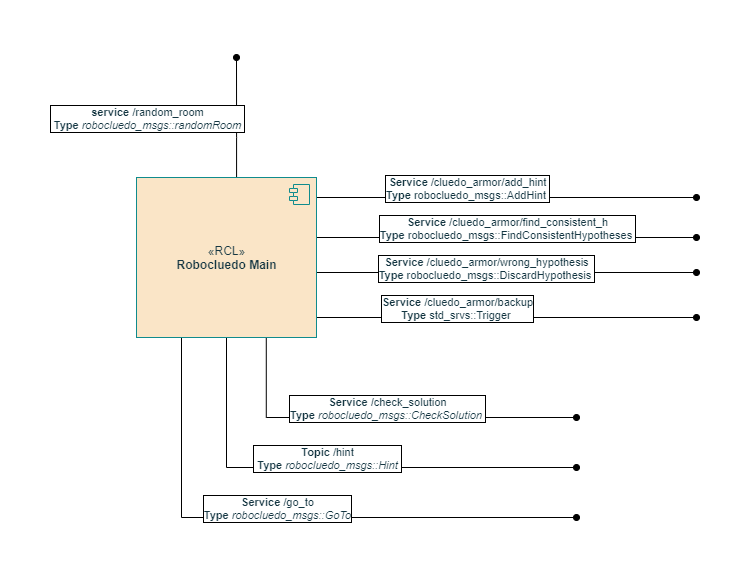

The diagram above was exported from draw.io. Its source (the exported page's mxGraphModel, read from the mxfile embedded in the PNG):
<mxGraphModel dx="1422" dy="814" grid="1" gridSize="10" guides="1" tooltips="1" connect="1" arrows="1" fold="1" page="1" pageScale="1" pageWidth="827" pageHeight="1169" math="0" shadow="0">
  <root>
    <mxCell id="0" />
    <mxCell id="1" parent="0" />
    <mxCell id="4Mtz4QuyGgzHfaiND8LY-5" style="edgeStyle=orthogonalEdgeStyle;rounded=0;orthogonalLoop=1;jettySize=auto;html=1;fontColor=#143642;endArrow=oval;endFill=1;strokeColor=default;fillColor=#FAE5C7;exitX=0.25;exitY=1;exitDx=0;exitDy=0;" edge="1" parent="1" source="4Mtz4QuyGgzHfaiND8LY-13">
      <mxGeometry relative="1" as="geometry">
        <mxPoint x="680" y="660" as="targetPoint" />
        <Array as="points">
          <mxPoint x="285" y="660" />
          <mxPoint x="680" y="660" />
        </Array>
      </mxGeometry>
    </mxCell>
    <mxCell id="4Mtz4QuyGgzHfaiND8LY-27" value="&lt;b style=&quot;color: rgb(20 , 54 , 66)&quot;&gt;Service&amp;nbsp;&lt;/b&gt;&lt;span style=&quot;color: rgb(20 , 54 , 66)&quot;&gt;/go_to&lt;/span&gt;&lt;br style=&quot;color: rgb(20 , 54 , 66)&quot;&gt;&lt;b style=&quot;color: rgb(20 , 54 , 66)&quot;&gt;Type&amp;nbsp;&lt;/b&gt;&lt;i style=&quot;color: rgb(20 , 54 , 66)&quot;&gt;robocluedo_msgs::GoTo&lt;/i&gt;" style="edgeLabel;html=1;align=center;verticalAlign=middle;resizable=0;points=[];labelBorderColor=#000000;" vertex="1" connectable="0" parent="4Mtz4QuyGgzHfaiND8LY-5">
      <mxGeometry x="0.6313" y="-1" relative="1" as="geometry">
        <mxPoint x="-194" y="-11" as="offset" />
      </mxGeometry>
    </mxCell>
    <mxCell id="4Mtz4QuyGgzHfaiND8LY-6" style="edgeStyle=elbowEdgeStyle;rounded=0;orthogonalLoop=1;jettySize=auto;elbow=vertical;html=1;exitX=0.5;exitY=1;exitDx=0;exitDy=0;fontColor=#143642;endArrow=oval;endFill=1;strokeColor=default;fillColor=#FAE5C7;" edge="1" parent="1" source="4Mtz4QuyGgzHfaiND8LY-13">
      <mxGeometry relative="1" as="geometry">
        <mxPoint x="680" y="610" as="targetPoint" />
        <Array as="points">
          <mxPoint x="530" y="610" />
          <mxPoint x="420" y="640" />
          <mxPoint x="350" y="620" />
          <mxPoint x="340" y="590" />
          <mxPoint x="350" y="590" />
        </Array>
      </mxGeometry>
    </mxCell>
    <mxCell id="4Mtz4QuyGgzHfaiND8LY-26" value="&lt;b style=&quot;color: rgb(20 , 54 , 66)&quot;&gt;Topic&amp;nbsp;&lt;/b&gt;&lt;span style=&quot;color: rgb(20 , 54 , 66)&quot;&gt;/hint&lt;/span&gt;&lt;br style=&quot;color: rgb(20 , 54 , 66)&quot;&gt;&lt;b style=&quot;color: rgb(20 , 54 , 66)&quot;&gt;&amp;nbsp;Type&lt;/b&gt;&lt;span style=&quot;color: rgb(20 , 54 , 66)&quot;&gt;&amp;nbsp;&lt;/span&gt;&lt;i style=&quot;color: rgb(20 , 54 , 66)&quot;&gt;robocluedo_msgs::Hint&amp;nbsp;&lt;/i&gt;" style="edgeLabel;html=1;align=center;verticalAlign=middle;resizable=0;points=[];labelBorderColor=#000000;" vertex="1" connectable="0" parent="4Mtz4QuyGgzHfaiND8LY-6">
      <mxGeometry x="0.425" y="1" relative="1" as="geometry">
        <mxPoint x="-112" y="-9" as="offset" />
      </mxGeometry>
    </mxCell>
    <mxCell id="4Mtz4QuyGgzHfaiND8LY-7" style="edgeStyle=elbowEdgeStyle;rounded=0;orthogonalLoop=1;jettySize=auto;elbow=vertical;html=1;exitX=0.721;exitY=0.992;exitDx=0;exitDy=0;fontColor=#143642;endArrow=oval;endFill=1;strokeColor=default;fillColor=#FAE5C7;exitPerimeter=0;" edge="1" parent="1" source="4Mtz4QuyGgzHfaiND8LY-13">
      <mxGeometry relative="1" as="geometry">
        <mxPoint x="680" y="560" as="targetPoint" />
        <Array as="points">
          <mxPoint x="400" y="560" />
        </Array>
      </mxGeometry>
    </mxCell>
    <mxCell id="4Mtz4QuyGgzHfaiND8LY-25" value="&lt;b style=&quot;color: rgb(20 , 54 , 66)&quot;&gt;Service /&lt;/b&gt;&lt;span style=&quot;color: rgb(20 , 54 , 66)&quot;&gt;check_solution&lt;/span&gt;&lt;br style=&quot;color: rgb(20 , 54 , 66)&quot;&gt;&lt;b style=&quot;color: rgb(20 , 54 , 66)&quot;&gt;Type&amp;nbsp;&lt;/b&gt;&lt;i style=&quot;color: rgb(20 , 54 , 66)&quot;&gt;robocluedo_msgs::CheckSolution&amp;nbsp;&lt;/i&gt;" style="edgeLabel;html=1;align=center;verticalAlign=middle;resizable=0;points=[];labelBorderColor=#000000;" vertex="1" connectable="0" parent="4Mtz4QuyGgzHfaiND8LY-7">
      <mxGeometry x="0.2644" y="2" relative="1" as="geometry">
        <mxPoint x="-46" y="-8" as="offset" />
      </mxGeometry>
    </mxCell>
    <mxCell id="4Mtz4QuyGgzHfaiND8LY-8" style="edgeStyle=elbowEdgeStyle;rounded=0;orthogonalLoop=1;jettySize=auto;elbow=vertical;html=1;exitX=0.556;exitY=0.002;exitDx=0;exitDy=0;fontColor=#143642;endArrow=oval;endFill=1;strokeColor=default;fillColor=#FAE5C7;exitPerimeter=0;" edge="1" parent="1" source="4Mtz4QuyGgzHfaiND8LY-13">
      <mxGeometry relative="1" as="geometry">
        <mxPoint x="340" y="200" as="targetPoint" />
        <Array as="points">
          <mxPoint x="280" y="280" />
          <mxPoint x="280" y="280" />
          <mxPoint x="310" y="280" />
        </Array>
      </mxGeometry>
    </mxCell>
    <mxCell id="4Mtz4QuyGgzHfaiND8LY-20" value="&lt;b style=&quot;color: rgb(20 , 54 , 66)&quot;&gt;service&amp;nbsp;&lt;/b&gt;&lt;span style=&quot;color: rgb(20 , 54 , 66)&quot;&gt;/random_room&lt;/span&gt;&lt;br style=&quot;color: rgb(20 , 54 , 66)&quot;&gt;&lt;b style=&quot;color: rgb(20 , 54 , 66)&quot;&gt;&amp;nbsp;Type&amp;nbsp;&lt;/b&gt;&lt;i style=&quot;color: rgb(20 , 54 , 66)&quot;&gt;robocluedo_msgs::randomRoom&amp;nbsp;&lt;/i&gt;" style="edgeLabel;html=1;align=center;verticalAlign=middle;resizable=0;points=[];labelBorderColor=#000000;" vertex="1" connectable="0" parent="4Mtz4QuyGgzHfaiND8LY-8">
      <mxGeometry x="-0.3864" y="3" relative="1" as="geometry">
        <mxPoint x="-87" y="-23" as="offset" />
      </mxGeometry>
    </mxCell>
    <mxCell id="4Mtz4QuyGgzHfaiND8LY-9" style="edgeStyle=orthogonalEdgeStyle;rounded=0;orthogonalLoop=1;jettySize=auto;html=1;fontColor=#143642;endArrow=oval;endFill=1;strokeColor=default;fillColor=#FAE5C7;" edge="1" parent="1" source="4Mtz4QuyGgzHfaiND8LY-13">
      <mxGeometry relative="1" as="geometry">
        <mxPoint x="800" y="340" as="targetPoint" />
        <Array as="points">
          <mxPoint x="800" y="340" />
        </Array>
      </mxGeometry>
    </mxCell>
    <mxCell id="4Mtz4QuyGgzHfaiND8LY-21" value="&lt;b style=&quot;color: rgb(20 , 54 , 66)&quot;&gt;Service&amp;nbsp;&lt;/b&gt;&lt;span style=&quot;color: rgb(20 , 54 , 66)&quot;&gt;/cluedo_armor/add_hint&lt;/span&gt;&lt;br style=&quot;color: rgb(20 , 54 , 66)&quot;&gt;&lt;b style=&quot;color: rgb(20 , 54 , 66)&quot;&gt;Type&lt;/b&gt;&lt;span style=&quot;color: rgb(20 , 54 , 66)&quot;&gt;&amp;nbsp;robocluedo_msgs::AddHint&amp;nbsp;&lt;/span&gt;" style="edgeLabel;html=1;align=center;verticalAlign=middle;resizable=0;points=[];labelBorderColor=#000000;" vertex="1" connectable="0" parent="4Mtz4QuyGgzHfaiND8LY-9">
      <mxGeometry x="0.0877" y="-1" relative="1" as="geometry">
        <mxPoint x="-57" y="-11" as="offset" />
      </mxGeometry>
    </mxCell>
    <mxCell id="4Mtz4QuyGgzHfaiND8LY-10" style="edgeStyle=orthogonalEdgeStyle;rounded=0;orthogonalLoop=1;jettySize=auto;html=1;fontColor=#143642;endArrow=oval;endFill=1;strokeColor=default;fillColor=#FAE5C7;" edge="1" parent="1" source="4Mtz4QuyGgzHfaiND8LY-13">
      <mxGeometry relative="1" as="geometry">
        <mxPoint x="800" y="380" as="targetPoint" />
        <Array as="points">
          <mxPoint x="800" y="380" />
        </Array>
      </mxGeometry>
    </mxCell>
    <mxCell id="4Mtz4QuyGgzHfaiND8LY-22" value="&lt;b style=&quot;color: rgb(20 , 54 , 66)&quot;&gt;Service&amp;nbsp;&lt;/b&gt;&lt;span style=&quot;color: rgb(20 , 54 , 66)&quot;&gt;/cluedo_armor/find_consistent_h&lt;/span&gt;&lt;br style=&quot;color: rgb(20 , 54 , 66)&quot;&gt;&lt;b style=&quot;color: rgb(20 , 54 , 66)&quot;&gt;Type&lt;/b&gt;&lt;span style=&quot;color: rgb(20 , 54 , 66)&quot;&gt;&amp;nbsp;robocluedo_msgs::FindConsistentHypotheses&amp;nbsp;&lt;/span&gt;" style="edgeLabel;html=1;align=center;verticalAlign=middle;resizable=0;points=[];labelBorderColor=#000000;" vertex="1" connectable="0" parent="4Mtz4QuyGgzHfaiND8LY-10">
      <mxGeometry x="0.7231" y="4" relative="1" as="geometry">
        <mxPoint x="-137" y="-6" as="offset" />
      </mxGeometry>
    </mxCell>
    <mxCell id="4Mtz4QuyGgzHfaiND8LY-11" style="edgeStyle=orthogonalEdgeStyle;rounded=0;orthogonalLoop=1;jettySize=auto;html=1;fontColor=#143642;endArrow=oval;endFill=1;strokeColor=default;fillColor=#FAE5C7;exitX=0.994;exitY=0.619;exitDx=0;exitDy=0;exitPerimeter=0;" edge="1" parent="1" source="4Mtz4QuyGgzHfaiND8LY-13">
      <mxGeometry relative="1" as="geometry">
        <mxPoint x="800" y="415" as="targetPoint" />
        <Array as="points">
          <mxPoint x="419" y="415" />
          <mxPoint x="800" y="415" />
        </Array>
      </mxGeometry>
    </mxCell>
    <mxCell id="4Mtz4QuyGgzHfaiND8LY-23" value="&lt;b style=&quot;color: rgb(20 , 54 , 66)&quot;&gt;Service&amp;nbsp;&lt;/b&gt;&lt;span style=&quot;color: rgb(20 , 54 , 66)&quot;&gt;/cluedo_armor/wrong_hypothesis&lt;/span&gt;&lt;br style=&quot;color: rgb(20 , 54 , 66)&quot;&gt;&lt;b style=&quot;color: rgb(20 , 54 , 66)&quot;&gt;Type&lt;/b&gt;&lt;span style=&quot;color: rgb(20 , 54 , 66)&quot;&gt;&amp;nbsp;robocluedo_msgs::DiscardHypothesis&amp;nbsp;&lt;/span&gt;" style="edgeLabel;html=1;align=center;verticalAlign=middle;resizable=0;points=[];labelBorderColor=#000000;" vertex="1" connectable="0" parent="4Mtz4QuyGgzHfaiND8LY-11">
      <mxGeometry x="0.5673" y="2" relative="1" as="geometry">
        <mxPoint x="-127" y="-3" as="offset" />
      </mxGeometry>
    </mxCell>
    <mxCell id="4Mtz4QuyGgzHfaiND8LY-12" style="edgeStyle=orthogonalEdgeStyle;rounded=0;orthogonalLoop=1;jettySize=auto;html=1;fontColor=#143642;endArrow=oval;endFill=1;strokeColor=default;fillColor=#FAE5C7;" edge="1" parent="1" source="4Mtz4QuyGgzHfaiND8LY-13">
      <mxGeometry relative="1" as="geometry">
        <mxPoint x="800" y="460" as="targetPoint" />
        <Array as="points">
          <mxPoint x="800" y="460" />
        </Array>
      </mxGeometry>
    </mxCell>
    <mxCell id="4Mtz4QuyGgzHfaiND8LY-24" value="&lt;b style=&quot;color: rgb(20 , 54 , 66)&quot;&gt;Service&amp;nbsp;&lt;/b&gt;&lt;span style=&quot;color: rgb(20 , 54 , 66)&quot;&gt;/cluedo_armor/backup&lt;/span&gt;&lt;br style=&quot;color: rgb(20 , 54 , 66)&quot;&gt;&lt;b style=&quot;color: rgb(20 , 54 , 66)&quot;&gt;Type&lt;/b&gt;&lt;span style=&quot;color: rgb(20 , 54 , 66)&quot;&gt;&amp;nbsp;std_srvs::Trigger&amp;nbsp;&lt;/span&gt;" style="edgeLabel;html=1;align=center;verticalAlign=middle;resizable=0;points=[];labelBorderColor=#000000;" vertex="1" connectable="0" parent="4Mtz4QuyGgzHfaiND8LY-12">
      <mxGeometry x="0.1913" y="-2" relative="1" as="geometry">
        <mxPoint x="-86" y="-12" as="offset" />
      </mxGeometry>
    </mxCell>
    <mxCell id="4Mtz4QuyGgzHfaiND8LY-13" value="«RCL»&lt;br&gt;&lt;b&gt;Robocluedo Main&lt;/b&gt;" style="html=1;dropTarget=0;fontColor=#143642;strokeColor=#0F8B8D;fillColor=#FAE5C7;gradientColor=none;" vertex="1" parent="1">
      <mxGeometry x="240" y="320" width="180" height="160" as="geometry" />
    </mxCell>
    <mxCell id="4Mtz4QuyGgzHfaiND8LY-14" value="" style="shape=module;jettyWidth=8;jettyHeight=4;fontColor=#143642;strokeColor=#0F8B8D;fillColor=#FAE5C7;gradientColor=none;" vertex="1" parent="4Mtz4QuyGgzHfaiND8LY-13">
      <mxGeometry x="1" width="20" height="20" relative="1" as="geometry">
        <mxPoint x="-27" y="7" as="offset" />
      </mxGeometry>
    </mxCell>
  </root>
</mxGraphModel>